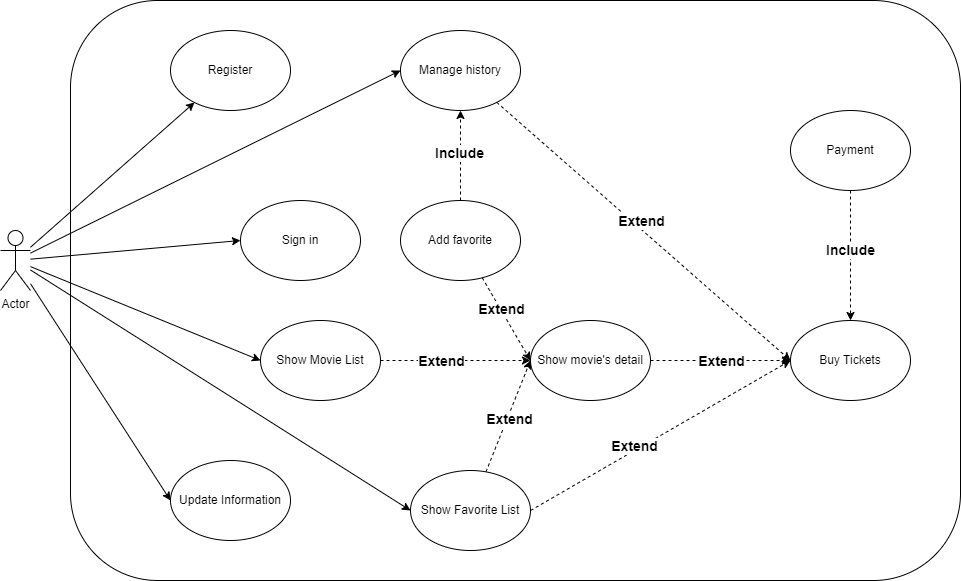

The diagram above was exported from draw.io. Its source (the exported page's mxGraphModel, read from the mxfile embedded in the PNG):
<mxGraphModel dx="2100" dy="2283" grid="1" gridSize="10" guides="1" tooltips="1" connect="1" arrows="1" fold="1" page="1" pageScale="1" pageWidth="827" pageHeight="1169" math="0" shadow="0">
  <root>
    <mxCell id="0" />
    <mxCell id="1" parent="0" />
    <mxCell id="-I2zfIpaaGANCoGOM-Xs-35" value="" style="rounded=1;whiteSpace=wrap;html=1;" vertex="1" parent="1">
      <mxGeometry x="230" y="-30" width="890" height="580" as="geometry" />
    </mxCell>
    <mxCell id="-I2zfIpaaGANCoGOM-Xs-10" style="rounded=0;orthogonalLoop=1;jettySize=auto;html=1;" edge="1" parent="1" source="F4-MGSY2tkJYdox-mnk2-1" target="-I2zfIpaaGANCoGOM-Xs-2">
      <mxGeometry relative="1" as="geometry" />
    </mxCell>
    <mxCell id="-I2zfIpaaGANCoGOM-Xs-11" style="rounded=0;orthogonalLoop=1;jettySize=auto;html=1;entryX=0;entryY=0.5;entryDx=0;entryDy=0;" edge="1" parent="1" source="F4-MGSY2tkJYdox-mnk2-1" target="-I2zfIpaaGANCoGOM-Xs-1">
      <mxGeometry relative="1" as="geometry" />
    </mxCell>
    <mxCell id="-I2zfIpaaGANCoGOM-Xs-12" style="rounded=0;orthogonalLoop=1;jettySize=auto;html=1;entryX=0;entryY=0.5;entryDx=0;entryDy=0;" edge="1" parent="1" source="F4-MGSY2tkJYdox-mnk2-1" target="-I2zfIpaaGANCoGOM-Xs-3">
      <mxGeometry relative="1" as="geometry" />
    </mxCell>
    <mxCell id="-I2zfIpaaGANCoGOM-Xs-14" style="rounded=0;orthogonalLoop=1;jettySize=auto;html=1;entryX=0;entryY=0.5;entryDx=0;entryDy=0;" edge="1" parent="1" source="F4-MGSY2tkJYdox-mnk2-1" target="-I2zfIpaaGANCoGOM-Xs-4">
      <mxGeometry relative="1" as="geometry" />
    </mxCell>
    <mxCell id="-I2zfIpaaGANCoGOM-Xs-21" style="rounded=0;orthogonalLoop=1;jettySize=auto;html=1;entryX=0;entryY=0.5;entryDx=0;entryDy=0;" edge="1" parent="1" source="F4-MGSY2tkJYdox-mnk2-1" target="-I2zfIpaaGANCoGOM-Xs-8">
      <mxGeometry relative="1" as="geometry" />
    </mxCell>
    <mxCell id="-I2zfIpaaGANCoGOM-Xs-25" style="rounded=0;orthogonalLoop=1;jettySize=auto;html=1;entryX=0;entryY=0.5;entryDx=0;entryDy=0;" edge="1" parent="1" source="F4-MGSY2tkJYdox-mnk2-1" target="-I2zfIpaaGANCoGOM-Xs-24">
      <mxGeometry relative="1" as="geometry" />
    </mxCell>
    <mxCell id="F4-MGSY2tkJYdox-mnk2-1" value="Actor" style="shape=umlActor;verticalLabelPosition=bottom;verticalAlign=top;html=1;outlineConnect=0;" parent="1" vertex="1">
      <mxGeometry x="160" y="200" width="30" height="60" as="geometry" />
    </mxCell>
    <mxCell id="-I2zfIpaaGANCoGOM-Xs-16" style="rounded=0;orthogonalLoop=1;jettySize=auto;html=1;dashed=1;exitX=1;exitY=0.5;exitDx=0;exitDy=0;" edge="1" parent="1" source="-I2zfIpaaGANCoGOM-Xs-4" target="-I2zfIpaaGANCoGOM-Xs-6">
      <mxGeometry relative="1" as="geometry" />
    </mxCell>
    <mxCell id="-I2zfIpaaGANCoGOM-Xs-17" value="&lt;b&gt;&lt;font style=&quot;font-size: 14px;&quot;&gt;Extend&lt;/font&gt;&lt;/b&gt;" style="edgeLabel;html=1;align=center;verticalAlign=middle;resizable=0;points=[];" vertex="1" connectable="0" parent="-I2zfIpaaGANCoGOM-Xs-16">
      <mxGeometry x="-0.2108" relative="1" as="geometry">
        <mxPoint as="offset" />
      </mxGeometry>
    </mxCell>
    <mxCell id="-I2zfIpaaGANCoGOM-Xs-1" value="Sign in" style="ellipse;whiteSpace=wrap;html=1;" vertex="1" parent="1">
      <mxGeometry x="400" y="170" width="120" height="80" as="geometry" />
    </mxCell>
    <mxCell id="-I2zfIpaaGANCoGOM-Xs-2" value="Register" style="ellipse;whiteSpace=wrap;html=1;" vertex="1" parent="1">
      <mxGeometry x="330" width="120" height="80" as="geometry" />
    </mxCell>
    <mxCell id="-I2zfIpaaGANCoGOM-Xs-3" value="Update Information" style="ellipse;whiteSpace=wrap;html=1;" vertex="1" parent="1">
      <mxGeometry x="330" y="430" width="120" height="80" as="geometry" />
    </mxCell>
    <mxCell id="-I2zfIpaaGANCoGOM-Xs-4" value="Show Movie List" style="ellipse;whiteSpace=wrap;html=1;" vertex="1" parent="1">
      <mxGeometry x="420" y="290" width="120" height="80" as="geometry" />
    </mxCell>
    <mxCell id="-I2zfIpaaGANCoGOM-Xs-5" value="Buy Tickets" style="ellipse;whiteSpace=wrap;html=1;" vertex="1" parent="1">
      <mxGeometry x="950" y="290" width="120" height="80" as="geometry" />
    </mxCell>
    <mxCell id="-I2zfIpaaGANCoGOM-Xs-6" value="Show movie's detail" style="ellipse;whiteSpace=wrap;html=1;" vertex="1" parent="1">
      <mxGeometry x="690" y="290" width="120" height="80" as="geometry" />
    </mxCell>
    <mxCell id="-I2zfIpaaGANCoGOM-Xs-18" style="rounded=0;orthogonalLoop=1;jettySize=auto;html=1;entryX=0;entryY=0.5;entryDx=0;entryDy=0;dashed=1;" edge="1" parent="1" source="-I2zfIpaaGANCoGOM-Xs-7" target="-I2zfIpaaGANCoGOM-Xs-6">
      <mxGeometry relative="1" as="geometry" />
    </mxCell>
    <mxCell id="-I2zfIpaaGANCoGOM-Xs-19" value="&lt;b&gt;&lt;font style=&quot;font-size: 14px;&quot;&gt;Extend&lt;/font&gt;&lt;/b&gt;" style="edgeLabel;html=1;align=center;verticalAlign=middle;resizable=0;points=[];" vertex="1" connectable="0" parent="-I2zfIpaaGANCoGOM-Xs-18">
      <mxGeometry x="-0.2667" relative="1" as="geometry">
        <mxPoint as="offset" />
      </mxGeometry>
    </mxCell>
    <mxCell id="-I2zfIpaaGANCoGOM-Xs-22" style="rounded=0;orthogonalLoop=1;jettySize=auto;html=1;dashed=1;" edge="1" parent="1" source="-I2zfIpaaGANCoGOM-Xs-7" target="-I2zfIpaaGANCoGOM-Xs-8">
      <mxGeometry relative="1" as="geometry" />
    </mxCell>
    <mxCell id="-I2zfIpaaGANCoGOM-Xs-23" value="&lt;font style=&quot;font-size: 14px;&quot;&gt;&lt;b&gt;Include&lt;/b&gt;&lt;/font&gt;" style="edgeLabel;html=1;align=center;verticalAlign=middle;resizable=0;points=[];" vertex="1" connectable="0" parent="-I2zfIpaaGANCoGOM-Xs-22">
      <mxGeometry x="0.0556" y="2" relative="1" as="geometry">
        <mxPoint as="offset" />
      </mxGeometry>
    </mxCell>
    <mxCell id="-I2zfIpaaGANCoGOM-Xs-7" value="Add favorite" style="ellipse;whiteSpace=wrap;html=1;" vertex="1" parent="1">
      <mxGeometry x="560" y="170" width="120" height="80" as="geometry" />
    </mxCell>
    <mxCell id="-I2zfIpaaGANCoGOM-Xs-32" style="rounded=0;orthogonalLoop=1;jettySize=auto;html=1;entryX=0;entryY=0.5;entryDx=0;entryDy=0;dashed=1;" edge="1" parent="1" source="-I2zfIpaaGANCoGOM-Xs-8" target="-I2zfIpaaGANCoGOM-Xs-5">
      <mxGeometry relative="1" as="geometry" />
    </mxCell>
    <mxCell id="-I2zfIpaaGANCoGOM-Xs-33" value="&lt;b&gt;&lt;font style=&quot;font-size: 14px;&quot;&gt;Extend&lt;/font&gt;&lt;/b&gt;" style="edgeLabel;html=1;align=center;verticalAlign=middle;resizable=0;points=[];" vertex="1" connectable="0" parent="-I2zfIpaaGANCoGOM-Xs-32">
      <mxGeometry x="0.0454" y="-3" relative="1" as="geometry">
        <mxPoint x="-8" y="-19" as="offset" />
      </mxGeometry>
    </mxCell>
    <mxCell id="-I2zfIpaaGANCoGOM-Xs-8" value="Manage history" style="ellipse;whiteSpace=wrap;html=1;" vertex="1" parent="1">
      <mxGeometry x="560" width="120" height="80" as="geometry" />
    </mxCell>
    <mxCell id="-I2zfIpaaGANCoGOM-Xs-26" style="rounded=0;orthogonalLoop=1;jettySize=auto;html=1;dashed=1;" edge="1" parent="1" source="-I2zfIpaaGANCoGOM-Xs-13" target="-I2zfIpaaGANCoGOM-Xs-5">
      <mxGeometry relative="1" as="geometry" />
    </mxCell>
    <mxCell id="-I2zfIpaaGANCoGOM-Xs-27" value="&lt;b style=&quot;font-size: 14px;&quot;&gt;Include&lt;/b&gt;" style="edgeLabel;html=1;align=center;verticalAlign=middle;resizable=0;points=[];" vertex="1" connectable="0" parent="-I2zfIpaaGANCoGOM-Xs-26">
      <mxGeometry x="-0.1134" y="-1" relative="1" as="geometry">
        <mxPoint y="1" as="offset" />
      </mxGeometry>
    </mxCell>
    <mxCell id="-I2zfIpaaGANCoGOM-Xs-13" value="Payment" style="ellipse;whiteSpace=wrap;html=1;" vertex="1" parent="1">
      <mxGeometry x="950" y="80" width="120" height="80" as="geometry" />
    </mxCell>
    <mxCell id="-I2zfIpaaGANCoGOM-Xs-30" style="rounded=0;orthogonalLoop=1;jettySize=auto;html=1;entryX=0;entryY=0.5;entryDx=0;entryDy=0;dashed=1;exitX=1;exitY=0.5;exitDx=0;exitDy=0;" edge="1" parent="1" source="-I2zfIpaaGANCoGOM-Xs-24" target="-I2zfIpaaGANCoGOM-Xs-5">
      <mxGeometry relative="1" as="geometry" />
    </mxCell>
    <mxCell id="-I2zfIpaaGANCoGOM-Xs-31" value="&lt;b&gt;&lt;font style=&quot;font-size: 14px;&quot;&gt;Extend&lt;/font&gt;&lt;/b&gt;" style="edgeLabel;html=1;align=center;verticalAlign=middle;resizable=0;points=[];" vertex="1" connectable="0" parent="-I2zfIpaaGANCoGOM-Xs-30">
      <mxGeometry x="-0.1815" y="5" relative="1" as="geometry">
        <mxPoint as="offset" />
      </mxGeometry>
    </mxCell>
    <mxCell id="-I2zfIpaaGANCoGOM-Xs-38" style="rounded=0;orthogonalLoop=1;jettySize=auto;html=1;dashed=1;" edge="1" parent="1" source="-I2zfIpaaGANCoGOM-Xs-24">
      <mxGeometry relative="1" as="geometry">
        <mxPoint x="690" y="330" as="targetPoint" />
      </mxGeometry>
    </mxCell>
    <mxCell id="-I2zfIpaaGANCoGOM-Xs-39" value="&lt;b&gt;&lt;font style=&quot;font-size: 14px;&quot;&gt;Extend&lt;/font&gt;&lt;/b&gt;" style="edgeLabel;html=1;align=center;verticalAlign=middle;resizable=0;points=[];" vertex="1" connectable="0" parent="-I2zfIpaaGANCoGOM-Xs-38">
      <mxGeometry x="-0.0234" y="-1" relative="1" as="geometry">
        <mxPoint as="offset" />
      </mxGeometry>
    </mxCell>
    <mxCell id="-I2zfIpaaGANCoGOM-Xs-24" value="Show Favorite List" style="ellipse;whiteSpace=wrap;html=1;" vertex="1" parent="1">
      <mxGeometry x="570" y="440" width="120" height="80" as="geometry" />
    </mxCell>
    <mxCell id="-I2zfIpaaGANCoGOM-Xs-36" value="" style="rounded=0;orthogonalLoop=1;jettySize=auto;html=1;dashed=1;entryX=0;entryY=0.5;entryDx=0;entryDy=0;" edge="1" parent="1" source="-I2zfIpaaGANCoGOM-Xs-6" target="-I2zfIpaaGANCoGOM-Xs-5">
      <mxGeometry relative="1" as="geometry">
        <mxPoint x="810" y="330" as="sourcePoint" />
        <mxPoint x="950" y="330" as="targetPoint" />
      </mxGeometry>
    </mxCell>
    <mxCell id="-I2zfIpaaGANCoGOM-Xs-37" value="&lt;b&gt;&lt;font style=&quot;font-size: 14px;&quot;&gt;Extend&lt;/font&gt;&lt;/b&gt;" style="edgeLabel;html=1;align=center;verticalAlign=middle;resizable=0;points=[];" vertex="1" connectable="0" parent="-I2zfIpaaGANCoGOM-Xs-36">
      <mxGeometry x="-0.0025" relative="1" as="geometry">
        <mxPoint as="offset" />
      </mxGeometry>
    </mxCell>
  </root>
</mxGraphModel>